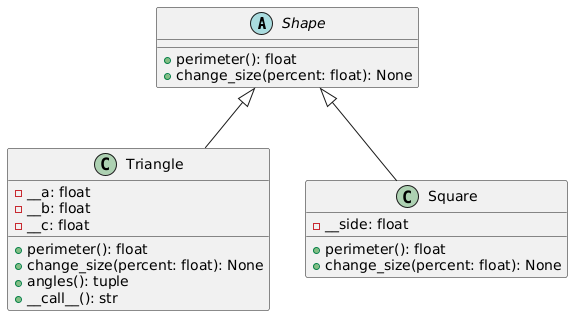

The diagram above was rendered by PlantUML. Its source (embedded in the PNG):
@startuml
abstract class Shape {
    + perimeter(): float
    + change_size(percent: float): None
}

class Triangle {
    - __a: float
    - __b: float
    - __c: float
    + perimeter(): float
    + change_size(percent: float): None
    + angles(): tuple
    + __call__(): str
}

class Square {
    - __side: float
    + perimeter(): float
    + change_size(percent: float): None
}

Shape <|-- Triangle
Shape <|-- Square
@enduml